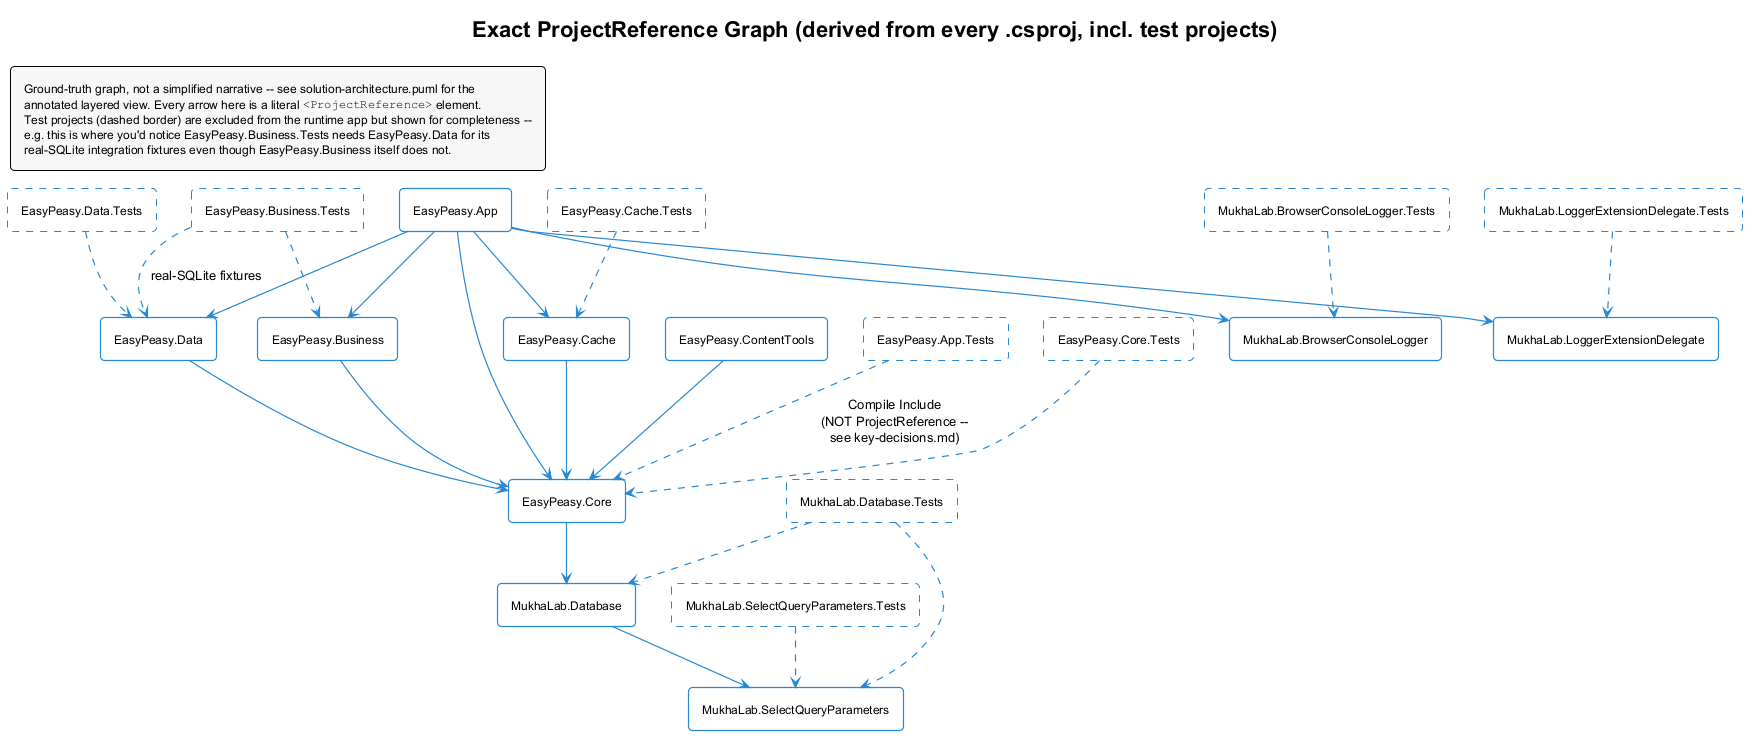

The diagram above was rendered by PlantUML. Its source (embedded in the PNG):
@startuml Project Dependencies

<style>
title {
  HorizontalAlignment right
  FontSize 22
}

legend {
  FontSize 12
  BackGroundColor #f7f7f7
  Margin 10
  Padding 10
}
</style>

skinparam {
    ComponentStyle rectangle
    ArrowColor #2688d4
    ArrowThickness 1.2
    ComponentBorderThickness 1.2
    ComponentBorderColor #2688d4
    ComponentBackgroundColor white
    ComponentFontColor black
    ComponentFontSize 12
    padding 4
    roundCorner 8
    shadowing false
}

title Exact ProjectReference Graph (derived from every .csproj, incl. test projects)

legend top left
  Ground-truth graph, not a simplified narrative -- see solution-architecture.puml for the
  annotated layered view. Every arrow here is a literal ""<ProjectReference>"" element.
  Test projects (dashed border) are excluded from the runtime app but shown for completeness --
  e.g. this is where you'd notice EasyPeasy.Business.Tests needs EasyPeasy.Data for its
  real-SQLite integration fixtures even though EasyPeasy.Business itself does not.
end legend

component "MukhaLab.SelectQueryParameters" as SQP
component "MukhaLab.Database" as MDb
component "MukhaLab.LoggerExtensionDelegate" as LogExt
component "MukhaLab.BrowserConsoleLogger" as BrowserLog
component "EasyPeasy.Core" as Core
component "EasyPeasy.Data" as Data
component "EasyPeasy.Business" as Business
component "EasyPeasy.Cache" as Cache
component "EasyPeasy.App" as App
component "EasyPeasy.ContentTools" as ContentTools

MDb --> SQP
Core --> MDb
Data --> Core
Business --> Core
Cache --> Core
App --> Cache
App --> Core
App --> Data
App --> Business
App --> BrowserLog
App --> LogExt
ContentTools --> Core

component "EasyPeasy.App.Tests" as AppTests #line.dashed
component "EasyPeasy.Core.Tests" as CoreTests #line.dashed
component "EasyPeasy.Data.Tests" as DataTests #line.dashed
component "EasyPeasy.Business.Tests" as BusinessTests #line.dashed
component "EasyPeasy.Cache.Tests" as CacheTests #line.dashed
component "MukhaLab.SelectQueryParameters.Tests" as SQPTests #line.dashed
component "MukhaLab.Database.Tests" as MDbTests #line.dashed
component "MukhaLab.BrowserConsoleLogger.Tests" as BrowserLogTests #line.dashed
component "MukhaLab.LoggerExtensionDelegate.Tests" as LogExtTests #line.dashed

AppTests ..> Core : Compile Include\n(NOT ProjectReference --\nsee key-decisions.md)
CoreTests ..> Core
DataTests ..> Data
BusinessTests ..> Business
BusinessTests ..> Data : real-SQLite fixtures
CacheTests ..> Cache
SQPTests ..> SQP
MDbTests ..> MDb
MDbTests ..> SQP
BrowserLogTests ..> BrowserLog
LogExtTests ..> LogExt

@enduml